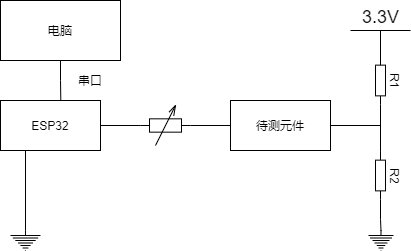

The diagram above was exported from draw.io. Its source (the exported page's mxGraphModel, read from the mxfile embedded in the PNG):
<mxGraphModel dx="1141" dy="576" grid="1" gridSize="10" guides="1" tooltips="1" connect="1" arrows="1" fold="1" page="1" pageScale="1" pageWidth="827" pageHeight="1169" math="0" shadow="0">
  <root>
    <mxCell id="0" />
    <mxCell id="1" parent="0" />
    <mxCell id="2" value="ESP32" style="rounded=0;whiteSpace=wrap;html=1;" parent="1" vertex="1">
      <mxGeometry x="230" y="130" width="100" height="50" as="geometry" />
    </mxCell>
    <mxCell id="4" value="" style="edgeStyle=orthogonalEdgeStyle;rounded=0;orthogonalLoop=1;jettySize=auto;html=1;entryX=0.25;entryY=1;entryDx=0;entryDy=0;exitX=0.5;exitY=0;exitDx=0;exitDy=0;exitPerimeter=0;endArrow=none;endFill=0;" parent="1" source="3" target="2" edge="1">
      <mxGeometry relative="1" as="geometry" />
    </mxCell>
    <mxCell id="3" value="" style="pointerEvents=1;verticalLabelPosition=bottom;shadow=0;dashed=0;align=center;html=1;verticalAlign=top;shape=mxgraph.electrical.signal_sources.protective_earth;" parent="1" vertex="1">
      <mxGeometry x="240" y="260" width="30" height="20" as="geometry" />
    </mxCell>
    <mxCell id="62" value="" style="edgeStyle=orthogonalEdgeStyle;rounded=0;orthogonalLoop=1;jettySize=auto;html=1;endArrow=none;endFill=0;" edge="1" parent="1" source="7" target="58">
      <mxGeometry relative="1" as="geometry" />
    </mxCell>
    <mxCell id="7" value="待测元件" style="rounded=0;whiteSpace=wrap;html=1;" parent="1" vertex="1">
      <mxGeometry x="460" y="130" width="100" height="50" as="geometry" />
    </mxCell>
    <mxCell id="10" style="edgeStyle=orthogonalEdgeStyle;rounded=0;orthogonalLoop=1;jettySize=auto;html=1;exitX=0.5;exitY=1;exitDx=0;exitDy=0;entryX=0.603;entryY=0;entryDx=0;entryDy=0;entryPerimeter=0;endArrow=none;endFill=0;" parent="1" source="9" target="2" edge="1">
      <mxGeometry relative="1" as="geometry" />
    </mxCell>
    <mxCell id="9" value="电脑" style="rounded=0;whiteSpace=wrap;html=1;" parent="1" vertex="1">
      <mxGeometry x="230" y="30" width="120" height="60" as="geometry" />
    </mxCell>
    <mxCell id="11" value="串口" style="text;html=1;strokeColor=none;fillColor=none;align=center;verticalAlign=middle;whiteSpace=wrap;rounded=0;" parent="1" vertex="1">
      <mxGeometry x="300" y="100" width="40" height="20" as="geometry" />
    </mxCell>
    <mxCell id="18" value="" style="edgeStyle=orthogonalEdgeStyle;rounded=0;orthogonalLoop=1;jettySize=auto;html=1;endArrow=none;endFill=0;" edge="1" parent="1" source="16" target="2">
      <mxGeometry relative="1" as="geometry" />
    </mxCell>
    <mxCell id="19" value="" style="edgeStyle=orthogonalEdgeStyle;rounded=0;orthogonalLoop=1;jettySize=auto;html=1;endArrow=none;endFill=0;" edge="1" parent="1" source="16" target="7">
      <mxGeometry relative="1" as="geometry" />
    </mxCell>
    <mxCell id="16" value="" style="pointerEvents=1;verticalLabelPosition=bottom;shadow=0;dashed=0;align=center;html=1;verticalAlign=top;shape=mxgraph.electrical.resistors.variable_resistor_1;" vertex="1" parent="1">
      <mxGeometry x="370" y="135" width="50" height="40" as="geometry" />
    </mxCell>
    <mxCell id="52" value="3.3V" style="verticalLabelPosition=top;verticalAlign=bottom;shape=mxgraph.electrical.signal_sources.vdd;shadow=0;dashed=0;align=center;strokeWidth=1;fontSize=18;html=1;flipV=1;" vertex="1" parent="1">
      <mxGeometry x="580" y="60" width="60" height="40" as="geometry" />
    </mxCell>
    <mxCell id="54" value="" style="pointerEvents=1;verticalLabelPosition=bottom;shadow=0;dashed=0;align=center;html=1;verticalAlign=top;shape=mxgraph.electrical.signal_sources.protective_earth;" vertex="1" parent="1">
      <mxGeometry x="598" y="260" width="25" height="20" as="geometry" />
    </mxCell>
    <mxCell id="56" value="" style="edgeStyle=orthogonalEdgeStyle;rounded=0;orthogonalLoop=1;jettySize=auto;html=1;endArrow=none;endFill=0;" edge="1" parent="1" source="55" target="52">
      <mxGeometry relative="1" as="geometry" />
    </mxCell>
    <mxCell id="59" style="edgeStyle=orthogonalEdgeStyle;rounded=0;orthogonalLoop=1;jettySize=auto;html=1;exitX=1;exitY=0.5;exitDx=0;exitDy=0;exitPerimeter=0;entryX=0;entryY=0.5;entryDx=0;entryDy=0;entryPerimeter=0;endArrow=none;endFill=0;" edge="1" parent="1" source="55" target="58">
      <mxGeometry relative="1" as="geometry" />
    </mxCell>
    <mxCell id="55" value="R1" style="pointerEvents=1;verticalLabelPosition=top;shadow=0;dashed=0;align=center;html=1;verticalAlign=bottom;shape=mxgraph.electrical.resistors.resistor_1;rotation=90;labelPosition=center;" vertex="1" parent="1">
      <mxGeometry x="586" y="105" width="48" height="10" as="geometry" />
    </mxCell>
    <mxCell id="60" value="" style="edgeStyle=orthogonalEdgeStyle;rounded=0;orthogonalLoop=1;jettySize=auto;html=1;endArrow=none;endFill=0;" edge="1" parent="1" source="58" target="54">
      <mxGeometry relative="1" as="geometry" />
    </mxCell>
    <mxCell id="58" value="R2" style="pointerEvents=1;verticalLabelPosition=top;shadow=0;dashed=0;align=center;html=1;verticalAlign=bottom;shape=mxgraph.electrical.resistors.resistor_1;rotation=90;labelPosition=center;" vertex="1" parent="1">
      <mxGeometry x="586" y="200" width="48" height="10" as="geometry" />
    </mxCell>
  </root>
</mxGraphModel>